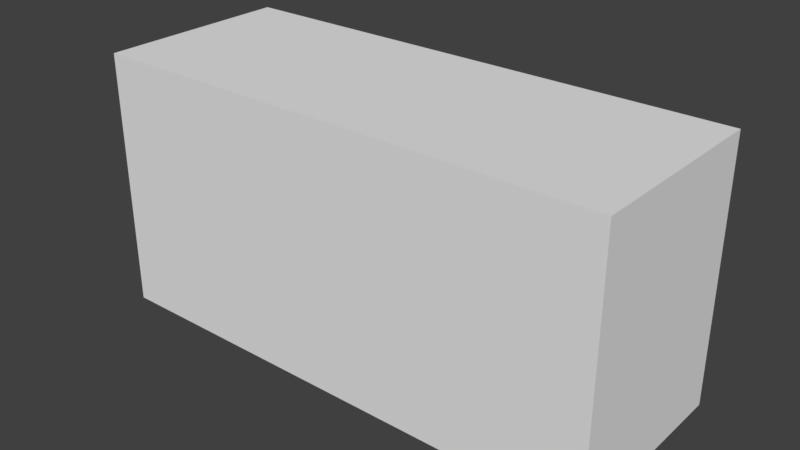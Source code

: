 # Source: SM_Cimientos_2x0.75x1.blend  (saved by Blender 2.78.0; exported with 4.5.12 LTS)
import bpy
from mathutils import Matrix  # noqa: F401  (used for matrix-valued properties, if any)

bpy.ops.wm.read_factory_settings(use_empty=True)
scene = bpy.context.scene
scene.name = 'Scene'

# ---- collections
col_collection_1 = bpy.data.collections.new('Collection 1'); scene.collection.children.link(col_collection_1)

# ---- world
world_world = bpy.data.worlds.new('World'); scene.world = world_world
world_world.color = (0.05088, 0.05088, 0.05088)
world_world.use_sun_shadow = False
world_world.sun_shadow_jitter_overblur = 0.0
world_world.cycles.sampling_method = 'MANUAL'

# ---- meshes
me_sm_cimientos_2x0_75x1 = bpy.data.meshes.new('SM_Cimientos 2x0.75x1')
me_sm_cimientos_2x0_75x1.from_pydata([(0.0, 0.0, 0.0), (0.0, 0.0, 1.0), (0.0, 0.75, 0.0), (0.0, 0.75, 1.0), (2.0, 0.0, 0.0), (2.0, 0.0, 1.0), (2.0, 0.75, 0.0), (2.0, 0.75, 1.0)], [], [(4, 5, 1, 0), (6, 2, 3, 7), (5, 7, 3, 1), (1, 3, 2, 0), (0, 2, 6, 4), (6, 7, 5, 4)])
me_sm_cimientos_2x0_75x1.use_remesh_preserve_volume = False
me_sm_cimientos_2x0_75x1.use_remesh_preserve_attributes = False
me_sm_cimientos_2x0_75x1.use_mirror_vertex_groups = False
me_sm_cimientos_2x0_75x1.update()

# ---- objects
ob_sm_cimientos_2x0_75x1 = bpy.data.objects.new('SM_Cimientos 2x0.75x1', me_sm_cimientos_2x0_75x1)

# ---- transforms, parenting, visibility, modifiers, constraints
ob_sm_cimientos_2x0_75x1.location = (0.0, 0.0, 0.0)
ob_sm_cimientos_2x0_75x1.lineart.crease_threshold = 0.0

# ---- collection membership
col_collection_1.objects.link(ob_sm_cimientos_2x0_75x1)

# ---- scene / render settings (as saved in the file)
scene.frame_start = 1; scene.frame_end = 250; scene.frame_set(1)
scene.render.engine = 'CYCLES'
scene.render.resolution_percentage = 50
scene.render.dither_intensity = 0.0
scene.render.use_persistent_data = True
scene.cycles.shading_system = True
scene.cycles.use_denoising = False
scene.cycles.samples = 128
scene.cycles.sampling_pattern = 'TABULATED_SOBOL'
scene.cycles.light_sampling_threshold = 0.0
scene.cycles.use_adaptive_sampling = False
scene.cycles.use_light_tree = False
scene.cycles.blur_glossy = 0.0
scene.cycles.sample_clamp_indirect = 0.0
scene.view_settings.view_transform = 'Standard'
bpy.context.view_layer.update()

# ---- added for rendering (the .blend has no active camera and no usable light): camera, sun
cam_auto = bpy.data.cameras.new('AutoCamera')
cam_auto.lens = 50.0
cam_auto.sensor_width = 36.0
cam_auto.clip_end = 1000.0
ob_auto_camera = bpy.data.objects.new('AutoCamera', cam_auto)
scene.collection.objects.link(ob_auto_camera)
ob_auto_camera.location = (3.18214, -2.24357, 2.24571)
ob_auto_camera.rotation_euler = (1.09748, -7.21219e-08, 0.694738)
scene.camera = ob_auto_camera
light_auto_sun = bpy.data.lights.new('AutoSun', 'SUN')
light_auto_sun.energy = 3.0
light_auto_sun.angle = 0.0523599
ob_auto_sun = bpy.data.objects.new('AutoSun', light_auto_sun)
scene.collection.objects.link(ob_auto_sun)
ob_auto_sun.rotation_euler = (0.872665, 0.174533, 0.523599)
bpy.context.view_layer.update()
